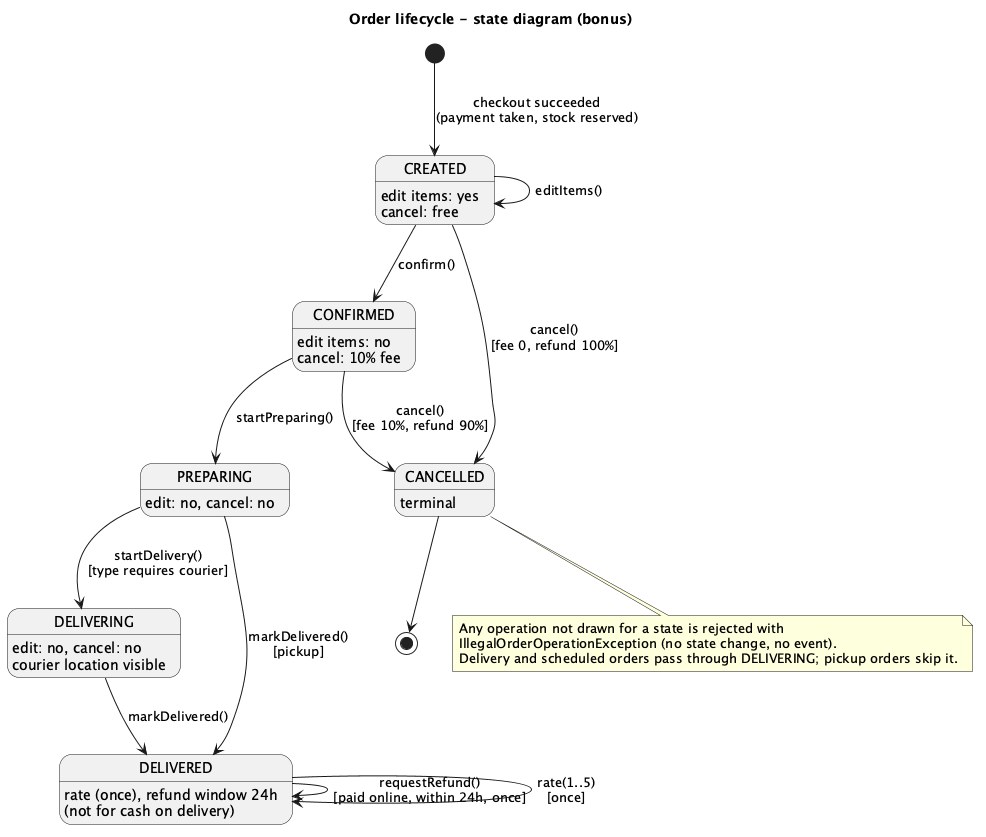

The diagram above was rendered by PlantUML. Its source (embedded in the PNG):
@startuml 13-state-diagram
title Order lifecycle - state diagram (bonus)
skinparam shadowing false

[*] --> CREATED : checkout succeeded\n(payment taken, stock reserved)

CREATED --> CONFIRMED : confirm()
CREATED --> CANCELLED : cancel()\n[fee 0, refund 100%]
CREATED --> CREATED : editItems()

CONFIRMED --> PREPARING : startPreparing()
CONFIRMED --> CANCELLED : cancel()\n[fee 10%, refund 90%]

PREPARING --> DELIVERING : startDelivery()\n[type requires courier]
PREPARING --> DELIVERED : markDelivered()\n[pickup]

DELIVERING --> DELIVERED : markDelivered()

DELIVERED --> DELIVERED : requestRefund()\n[paid online, within 24h, once]
DELIVERED --> DELIVERED : rate(1..5)\n[once]

CANCELLED --> [*]

state CREATED : edit items: yes\ncancel: free
state CONFIRMED : edit items: no\ncancel: 10% fee
state PREPARING : edit: no, cancel: no
state DELIVERING : edit: no, cancel: no\ncourier location visible
state DELIVERED : rate (once), refund window 24h\n(not for cash on delivery)
state CANCELLED : terminal

note bottom
  Any operation not drawn for a state is rejected with
  IllegalOrderOperationException (no state change, no event).
  Delivery and scheduled orders pass through DELIVERING; pickup orders skip it.
end note
@enduml